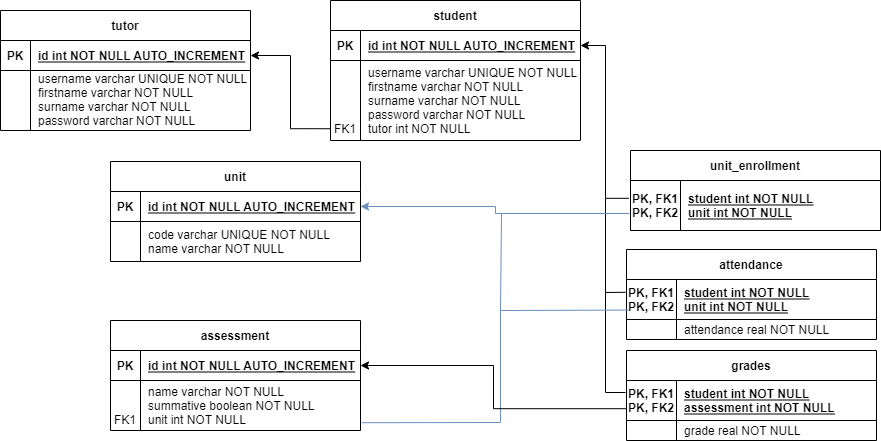

The diagram above was exported from draw.io. Its source (the exported page's mxGraphModel, read from the mxfile embedded in the PNG):
<mxGraphModel dx="1038" dy="579" grid="1" gridSize="10" guides="1" tooltips="1" connect="1" arrows="1" fold="1" page="1" pageScale="1" pageWidth="1200" pageHeight="1600" math="0" shadow="0" extFonts="Permanent Marker^https://fonts.googleapis.com/css?family=Permanent+Marker">
  <root>
    <mxCell id="0" />
    <mxCell id="1" parent="0" />
    <mxCell id="2" value="tutor" style="shape=table;startSize=30;container=1;collapsible=1;childLayout=tableLayout;fixedRows=1;rowLines=0;fontStyle=1;align=center;resizeLast=1;" vertex="1" parent="1">
      <mxGeometry x="20" y="40" width="250" height="120" as="geometry" />
    </mxCell>
    <mxCell id="3" value="" style="shape=partialRectangle;collapsible=0;dropTarget=0;pointerEvents=0;fillColor=none;points=[[0,0.5],[1,0.5]];portConstraint=eastwest;top=0;left=0;right=0;bottom=1;" vertex="1" parent="2">
      <mxGeometry y="30" width="250" height="30" as="geometry" />
    </mxCell>
    <mxCell id="4" value="PK" style="shape=partialRectangle;overflow=hidden;connectable=0;fillColor=none;top=0;left=0;bottom=0;right=0;fontStyle=1;" vertex="1" parent="3">
      <mxGeometry width="30" height="30" as="geometry">
        <mxRectangle width="30" height="30" as="alternateBounds" />
      </mxGeometry>
    </mxCell>
    <mxCell id="5" value="id int NOT NULL AUTO_INCREMENT" style="shape=partialRectangle;overflow=hidden;connectable=0;fillColor=none;top=0;left=0;bottom=0;right=0;align=left;spacingLeft=6;fontStyle=5;" vertex="1" parent="3">
      <mxGeometry x="30" width="220" height="30" as="geometry">
        <mxRectangle width="220" height="30" as="alternateBounds" />
      </mxGeometry>
    </mxCell>
    <mxCell id="6" value="" style="shape=partialRectangle;collapsible=0;dropTarget=0;pointerEvents=0;fillColor=none;points=[[0,0.5],[1,0.5]];portConstraint=eastwest;top=0;left=0;right=0;bottom=0;" vertex="1" parent="2">
      <mxGeometry y="60" width="250" height="60" as="geometry" />
    </mxCell>
    <mxCell id="7" value="" style="shape=partialRectangle;overflow=hidden;connectable=0;fillColor=none;top=0;left=0;bottom=0;right=0;" vertex="1" parent="6">
      <mxGeometry width="30" height="60" as="geometry">
        <mxRectangle width="30" height="60" as="alternateBounds" />
      </mxGeometry>
    </mxCell>
    <mxCell id="8" value="username varchar UNIQUE NOT NULL&#10;firstname varchar NOT NULL&#10;surname varchar NOT NULL&#10;password varchar NOT NULL&#10;" style="shape=partialRectangle;overflow=hidden;connectable=0;fillColor=none;top=0;left=0;bottom=0;right=0;align=left;spacingLeft=6;" vertex="1" parent="6">
      <mxGeometry x="30" width="220" height="60" as="geometry">
        <mxRectangle width="220" height="60" as="alternateBounds" />
      </mxGeometry>
    </mxCell>
    <mxCell id="9" style="edgeStyle=orthogonalEdgeStyle;rounded=0;orthogonalLoop=1;jettySize=auto;html=1;exitX=0.002;exitY=0.853;exitDx=0;exitDy=0;entryX=1;entryY=0.5;entryDx=0;entryDy=0;exitPerimeter=0;" edge="1" source="14" target="3" parent="1">
      <mxGeometry relative="1" as="geometry" />
    </mxCell>
    <mxCell id="10" value="student" style="shape=table;startSize=30;container=1;collapsible=1;childLayout=tableLayout;fixedRows=1;rowLines=0;fontStyle=1;align=center;resizeLast=1;" vertex="1" parent="1">
      <mxGeometry x="350" y="30" width="250" height="140" as="geometry" />
    </mxCell>
    <mxCell id="11" value="" style="shape=partialRectangle;collapsible=0;dropTarget=0;pointerEvents=0;fillColor=none;points=[[0,0.5],[1,0.5]];portConstraint=eastwest;top=0;left=0;right=0;bottom=1;" vertex="1" parent="10">
      <mxGeometry y="30" width="250" height="30" as="geometry" />
    </mxCell>
    <mxCell id="12" value="PK" style="shape=partialRectangle;overflow=hidden;connectable=0;fillColor=none;top=0;left=0;bottom=0;right=0;fontStyle=1;" vertex="1" parent="11">
      <mxGeometry width="30" height="30" as="geometry">
        <mxRectangle width="30" height="30" as="alternateBounds" />
      </mxGeometry>
    </mxCell>
    <mxCell id="13" value="id int NOT NULL AUTO_INCREMENT" style="shape=partialRectangle;overflow=hidden;connectable=0;fillColor=none;top=0;left=0;bottom=0;right=0;align=left;spacingLeft=6;fontStyle=5;" vertex="1" parent="11">
      <mxGeometry x="30" width="220" height="30" as="geometry">
        <mxRectangle width="220" height="30" as="alternateBounds" />
      </mxGeometry>
    </mxCell>
    <mxCell id="14" value="" style="shape=partialRectangle;collapsible=0;dropTarget=0;pointerEvents=0;fillColor=none;points=[[0,0.5],[1,0.5]];portConstraint=eastwest;top=0;left=0;right=0;bottom=0;" vertex="1" parent="10">
      <mxGeometry y="60" width="250" height="80" as="geometry" />
    </mxCell>
    <mxCell id="15" value="&#10;&#10;&#10;&#10;FK1" style="shape=partialRectangle;overflow=hidden;connectable=0;fillColor=none;top=0;left=0;bottom=0;right=0;" vertex="1" parent="14">
      <mxGeometry width="30" height="80" as="geometry">
        <mxRectangle width="30" height="80" as="alternateBounds" />
      </mxGeometry>
    </mxCell>
    <mxCell id="16" value="username varchar UNIQUE NOT NULL&#10;firstname varchar NOT NULL&#10;surname varchar NOT NULL&#10;password varchar NOT NULL&#10;tutor int NOT NULL" style="shape=partialRectangle;overflow=hidden;connectable=0;fillColor=none;top=0;left=0;bottom=0;right=0;align=left;spacingLeft=6;" vertex="1" parent="14">
      <mxGeometry x="30" width="220" height="80" as="geometry">
        <mxRectangle width="220" height="80" as="alternateBounds" />
      </mxGeometry>
    </mxCell>
    <mxCell id="17" value="unit" style="shape=table;startSize=30;container=1;collapsible=1;childLayout=tableLayout;fixedRows=1;rowLines=0;fontStyle=1;align=center;resizeLast=1;" vertex="1" parent="1">
      <mxGeometry x="130" y="191" width="250" height="100" as="geometry" />
    </mxCell>
    <mxCell id="18" value="" style="shape=partialRectangle;collapsible=0;dropTarget=0;pointerEvents=0;fillColor=none;points=[[0,0.5],[1,0.5]];portConstraint=eastwest;top=0;left=0;right=0;bottom=1;" vertex="1" parent="17">
      <mxGeometry y="30" width="250" height="30" as="geometry" />
    </mxCell>
    <mxCell id="19" value="PK" style="shape=partialRectangle;overflow=hidden;connectable=0;fillColor=none;top=0;left=0;bottom=0;right=0;fontStyle=1;" vertex="1" parent="18">
      <mxGeometry width="30" height="30" as="geometry">
        <mxRectangle width="30" height="30" as="alternateBounds" />
      </mxGeometry>
    </mxCell>
    <mxCell id="20" value="id int NOT NULL AUTO_INCREMENT" style="shape=partialRectangle;overflow=hidden;connectable=0;fillColor=none;top=0;left=0;bottom=0;right=0;align=left;spacingLeft=6;fontStyle=5;" vertex="1" parent="18">
      <mxGeometry x="30" width="220" height="30" as="geometry">
        <mxRectangle width="220" height="30" as="alternateBounds" />
      </mxGeometry>
    </mxCell>
    <mxCell id="21" value="" style="shape=partialRectangle;collapsible=0;dropTarget=0;pointerEvents=0;fillColor=none;points=[[0,0.5],[1,0.5]];portConstraint=eastwest;top=0;left=0;right=0;bottom=0;" vertex="1" parent="17">
      <mxGeometry y="60" width="250" height="40" as="geometry" />
    </mxCell>
    <mxCell id="22" value="" style="shape=partialRectangle;overflow=hidden;connectable=0;fillColor=none;top=0;left=0;bottom=0;right=0;" vertex="1" parent="21">
      <mxGeometry width="30" height="40" as="geometry">
        <mxRectangle width="30" height="40" as="alternateBounds" />
      </mxGeometry>
    </mxCell>
    <mxCell id="23" value="code varchar UNIQUE NOT NULL&#10;name varchar NOT NULL" style="shape=partialRectangle;overflow=hidden;connectable=0;fillColor=none;top=0;left=0;bottom=0;right=0;align=left;spacingLeft=6;" vertex="1" parent="21">
      <mxGeometry x="30" width="220" height="40" as="geometry">
        <mxRectangle width="220" height="40" as="alternateBounds" />
      </mxGeometry>
    </mxCell>
    <mxCell id="24" value="unit_enrollment" style="shape=table;startSize=30;container=1;collapsible=1;childLayout=tableLayout;fixedRows=1;rowLines=0;fontStyle=1;align=center;resizeLast=1;" vertex="1" parent="1">
      <mxGeometry x="650" y="180" width="250" height="80" as="geometry" />
    </mxCell>
    <mxCell id="25" value="" style="shape=partialRectangle;collapsible=0;dropTarget=0;pointerEvents=0;fillColor=none;points=[[0,0.5],[1,0.5]];portConstraint=eastwest;top=0;left=0;right=0;bottom=1;" vertex="1" parent="24">
      <mxGeometry y="30" width="250" height="50" as="geometry" />
    </mxCell>
    <mxCell id="26" value="PK, FK1&#10;PK, FK2" style="shape=partialRectangle;overflow=hidden;connectable=0;fillColor=none;top=0;left=0;bottom=0;right=0;fontStyle=1;" vertex="1" parent="25">
      <mxGeometry width="50" height="50" as="geometry">
        <mxRectangle width="50" height="50" as="alternateBounds" />
      </mxGeometry>
    </mxCell>
    <mxCell id="27" value="student int NOT NULL&#10;unit int NOT NULL" style="shape=partialRectangle;overflow=hidden;connectable=0;fillColor=none;top=0;left=0;bottom=0;right=0;align=left;spacingLeft=6;fontStyle=5;" vertex="1" parent="25">
      <mxGeometry x="50" width="200" height="50" as="geometry">
        <mxRectangle width="200" height="50" as="alternateBounds" />
      </mxGeometry>
    </mxCell>
    <mxCell id="28" value="attendance" style="shape=table;startSize=30;container=1;collapsible=1;childLayout=tableLayout;fixedRows=1;rowLines=0;fontStyle=1;align=center;resizeLast=1;" vertex="1" parent="1">
      <mxGeometry x="646" y="279" width="250" height="90" as="geometry" />
    </mxCell>
    <mxCell id="29" value="" style="shape=partialRectangle;collapsible=0;dropTarget=0;pointerEvents=0;fillColor=none;points=[[0,0.5],[1,0.5]];portConstraint=eastwest;top=0;left=0;right=0;bottom=1;" vertex="1" parent="28">
      <mxGeometry y="30" width="250" height="40" as="geometry" />
    </mxCell>
    <mxCell id="30" value="PK, FK1&#10;PK, FK2" style="shape=partialRectangle;overflow=hidden;connectable=0;fillColor=none;top=0;left=0;bottom=0;right=0;fontStyle=1;" vertex="1" parent="29">
      <mxGeometry width="50" height="40" as="geometry">
        <mxRectangle width="50" height="40" as="alternateBounds" />
      </mxGeometry>
    </mxCell>
    <mxCell id="31" value="student int NOT NULL&#10;unit int NOT NULL" style="shape=partialRectangle;overflow=hidden;connectable=0;fillColor=none;top=0;left=0;bottom=0;right=0;align=left;spacingLeft=6;fontStyle=5;" vertex="1" parent="29">
      <mxGeometry x="50" width="200" height="40" as="geometry">
        <mxRectangle width="200" height="40" as="alternateBounds" />
      </mxGeometry>
    </mxCell>
    <mxCell id="32" value="" style="shape=partialRectangle;collapsible=0;dropTarget=0;pointerEvents=0;fillColor=none;points=[[0,0.5],[1,0.5]];portConstraint=eastwest;top=0;left=0;right=0;bottom=0;" vertex="1" parent="28">
      <mxGeometry y="70" width="250" height="20" as="geometry" />
    </mxCell>
    <mxCell id="33" value="" style="shape=partialRectangle;overflow=hidden;connectable=0;fillColor=none;top=0;left=0;bottom=0;right=0;" vertex="1" parent="32">
      <mxGeometry width="50" height="20" as="geometry">
        <mxRectangle width="50" height="20" as="alternateBounds" />
      </mxGeometry>
    </mxCell>
    <mxCell id="34" value="attendance real NOT NULL" style="shape=partialRectangle;overflow=hidden;connectable=0;fillColor=none;top=0;left=0;bottom=0;right=0;align=left;spacingLeft=6;" vertex="1" parent="32">
      <mxGeometry x="50" width="200" height="20" as="geometry">
        <mxRectangle width="200" height="20" as="alternateBounds" />
      </mxGeometry>
    </mxCell>
    <mxCell id="35" value="assessment" style="shape=table;startSize=30;container=1;collapsible=1;childLayout=tableLayout;fixedRows=1;rowLines=0;fontStyle=1;align=center;resizeLast=1;" vertex="1" parent="1">
      <mxGeometry x="130" y="350" width="250" height="110" as="geometry" />
    </mxCell>
    <mxCell id="36" value="" style="shape=partialRectangle;collapsible=0;dropTarget=0;pointerEvents=0;fillColor=none;points=[[0,0.5],[1,0.5]];portConstraint=eastwest;top=0;left=0;right=0;bottom=1;" vertex="1" parent="35">
      <mxGeometry y="30" width="250" height="30" as="geometry" />
    </mxCell>
    <mxCell id="37" value="PK" style="shape=partialRectangle;overflow=hidden;connectable=0;fillColor=none;top=0;left=0;bottom=0;right=0;fontStyle=1;" vertex="1" parent="36">
      <mxGeometry width="30" height="30" as="geometry">
        <mxRectangle width="30" height="30" as="alternateBounds" />
      </mxGeometry>
    </mxCell>
    <mxCell id="38" value="id int NOT NULL AUTO_INCREMENT" style="shape=partialRectangle;overflow=hidden;connectable=0;fillColor=none;top=0;left=0;bottom=0;right=0;align=left;spacingLeft=6;fontStyle=5;" vertex="1" parent="36">
      <mxGeometry x="30" width="220" height="30" as="geometry">
        <mxRectangle width="220" height="30" as="alternateBounds" />
      </mxGeometry>
    </mxCell>
    <mxCell id="39" value="" style="shape=partialRectangle;collapsible=0;dropTarget=0;pointerEvents=0;fillColor=none;points=[[0,0.5],[1,0.5]];portConstraint=eastwest;top=0;left=0;right=0;bottom=0;" vertex="1" parent="35">
      <mxGeometry y="60" width="250" height="50" as="geometry" />
    </mxCell>
    <mxCell id="40" value="&#10;&#10;FK1" style="shape=partialRectangle;overflow=hidden;connectable=0;fillColor=none;top=0;left=0;bottom=0;right=0;" vertex="1" parent="39">
      <mxGeometry width="30" height="50" as="geometry">
        <mxRectangle width="30" height="50" as="alternateBounds" />
      </mxGeometry>
    </mxCell>
    <mxCell id="41" value="name varchar NOT NULL&#10;summative boolean NOT NULL&#10;unit int NOT NULL" style="shape=partialRectangle;overflow=hidden;connectable=0;fillColor=none;top=0;left=0;bottom=0;right=0;align=left;spacingLeft=6;" vertex="1" parent="39">
      <mxGeometry x="30" width="220" height="50" as="geometry">
        <mxRectangle width="220" height="50" as="alternateBounds" />
      </mxGeometry>
    </mxCell>
    <mxCell id="42" value="grades" style="shape=table;startSize=30;container=1;collapsible=1;childLayout=tableLayout;fixedRows=1;rowLines=0;fontStyle=1;align=center;resizeLast=1;" vertex="1" parent="1">
      <mxGeometry x="646" y="380" width="250" height="90" as="geometry" />
    </mxCell>
    <mxCell id="43" value="" style="shape=partialRectangle;collapsible=0;dropTarget=0;pointerEvents=0;fillColor=none;points=[[0,0.5],[1,0.5]];portConstraint=eastwest;top=0;left=0;right=0;bottom=1;" vertex="1" parent="42">
      <mxGeometry y="30" width="250" height="40" as="geometry" />
    </mxCell>
    <mxCell id="44" value="PK, FK1&#10;PK, FK2" style="shape=partialRectangle;overflow=hidden;connectable=0;fillColor=none;top=0;left=0;bottom=0;right=0;fontStyle=1;" vertex="1" parent="43">
      <mxGeometry width="50" height="40" as="geometry">
        <mxRectangle width="50" height="40" as="alternateBounds" />
      </mxGeometry>
    </mxCell>
    <mxCell id="45" value="student int NOT NULL&#10;assessment int NOT NULL" style="shape=partialRectangle;overflow=hidden;connectable=0;fillColor=none;top=0;left=0;bottom=0;right=0;align=left;spacingLeft=6;fontStyle=5;" vertex="1" parent="43">
      <mxGeometry x="50" width="200" height="40" as="geometry">
        <mxRectangle width="200" height="40" as="alternateBounds" />
      </mxGeometry>
    </mxCell>
    <mxCell id="46" value="" style="shape=partialRectangle;collapsible=0;dropTarget=0;pointerEvents=0;fillColor=none;points=[[0,0.5],[1,0.5]];portConstraint=eastwest;top=0;left=0;right=0;bottom=0;" vertex="1" parent="42">
      <mxGeometry y="70" width="250" height="20" as="geometry" />
    </mxCell>
    <mxCell id="47" value="" style="shape=partialRectangle;overflow=hidden;connectable=0;fillColor=none;top=0;left=0;bottom=0;right=0;" vertex="1" parent="46">
      <mxGeometry width="50" height="20" as="geometry">
        <mxRectangle width="50" height="20" as="alternateBounds" />
      </mxGeometry>
    </mxCell>
    <mxCell id="48" value="grade real NOT NULL" style="shape=partialRectangle;overflow=hidden;connectable=0;fillColor=none;top=0;left=0;bottom=0;right=0;align=left;spacingLeft=6;" vertex="1" parent="46">
      <mxGeometry x="50" width="200" height="20" as="geometry">
        <mxRectangle width="200" height="20" as="alternateBounds" />
      </mxGeometry>
    </mxCell>
    <mxCell id="49" style="edgeStyle=orthogonalEdgeStyle;rounded=0;orthogonalLoop=1;jettySize=auto;html=1;exitX=-0.006;exitY=0.356;exitDx=0;exitDy=0;entryX=1;entryY=0.5;entryDx=0;entryDy=0;exitPerimeter=0;" edge="1" source="25" target="11" parent="1">
      <mxGeometry relative="1" as="geometry" />
    </mxCell>
    <mxCell id="50" value="" style="endArrow=none;html=1;rounded=0;entryX=0;entryY=0.345;entryDx=0;entryDy=0;entryPerimeter=0;" edge="1" parent="1">
      <mxGeometry width="50" height="50" relative="1" as="geometry">
        <mxPoint x="625" y="228" as="sourcePoint" />
        <mxPoint x="645" y="321.79999999999995" as="targetPoint" />
        <Array as="points">
          <mxPoint x="625" y="322" />
        </Array>
      </mxGeometry>
    </mxCell>
    <mxCell id="51" value="" style="endArrow=none;html=1;rounded=0;" edge="1" parent="1">
      <mxGeometry width="50" height="50" relative="1" as="geometry">
        <mxPoint x="625" y="322" as="sourcePoint" />
        <mxPoint x="645" y="422" as="targetPoint" />
        <Array as="points">
          <mxPoint x="625" y="422" />
        </Array>
      </mxGeometry>
    </mxCell>
    <mxCell id="52" value="" style="endArrow=none;html=1;rounded=0;entryX=0.003;entryY=0.69;entryDx=0;entryDy=0;entryPerimeter=0;fillColor=#dae8fc;strokeColor=#6c8ebf;" edge="1" parent="1">
      <mxGeometry width="50" height="50" relative="1" as="geometry">
        <mxPoint x="521" y="243" as="sourcePoint" />
        <mxPoint x="647.75" y="339.6" as="targetPoint" />
        <Array as="points">
          <mxPoint x="520" y="340" />
        </Array>
      </mxGeometry>
    </mxCell>
    <mxCell id="53" style="edgeStyle=orthogonalEdgeStyle;rounded=0;orthogonalLoop=1;jettySize=auto;html=1;exitX=-0.006;exitY=0.66;exitDx=0;exitDy=0;entryX=1;entryY=0.5;entryDx=0;entryDy=0;exitPerimeter=0;fillColor=#dae8fc;strokeColor=#6c8ebf;" edge="1" source="25" target="18" parent="1">
      <mxGeometry relative="1" as="geometry" />
    </mxCell>
    <mxCell id="54" value="" style="endArrow=none;html=1;rounded=0;exitX=1.005;exitY=0.844;exitDx=0;exitDy=0;exitPerimeter=0;fillColor=#dae8fc;strokeColor=#6c8ebf;" edge="1" source="39" parent="1">
      <mxGeometry width="50" height="50" relative="1" as="geometry">
        <mxPoint x="450" y="330" as="sourcePoint" />
        <mxPoint x="520" y="340" as="targetPoint" />
        <Array as="points">
          <mxPoint x="520" y="452" />
          <mxPoint x="520" y="442" />
        </Array>
      </mxGeometry>
    </mxCell>
    <mxCell id="55" style="edgeStyle=orthogonalEdgeStyle;rounded=0;orthogonalLoop=1;jettySize=auto;html=1;exitX=-0.003;exitY=0.705;exitDx=0;exitDy=0;entryX=1;entryY=0.5;entryDx=0;entryDy=0;exitPerimeter=0;" edge="1" source="43" target="36" parent="1">
      <mxGeometry relative="1" as="geometry" />
    </mxCell>
  </root>
</mxGraphModel>